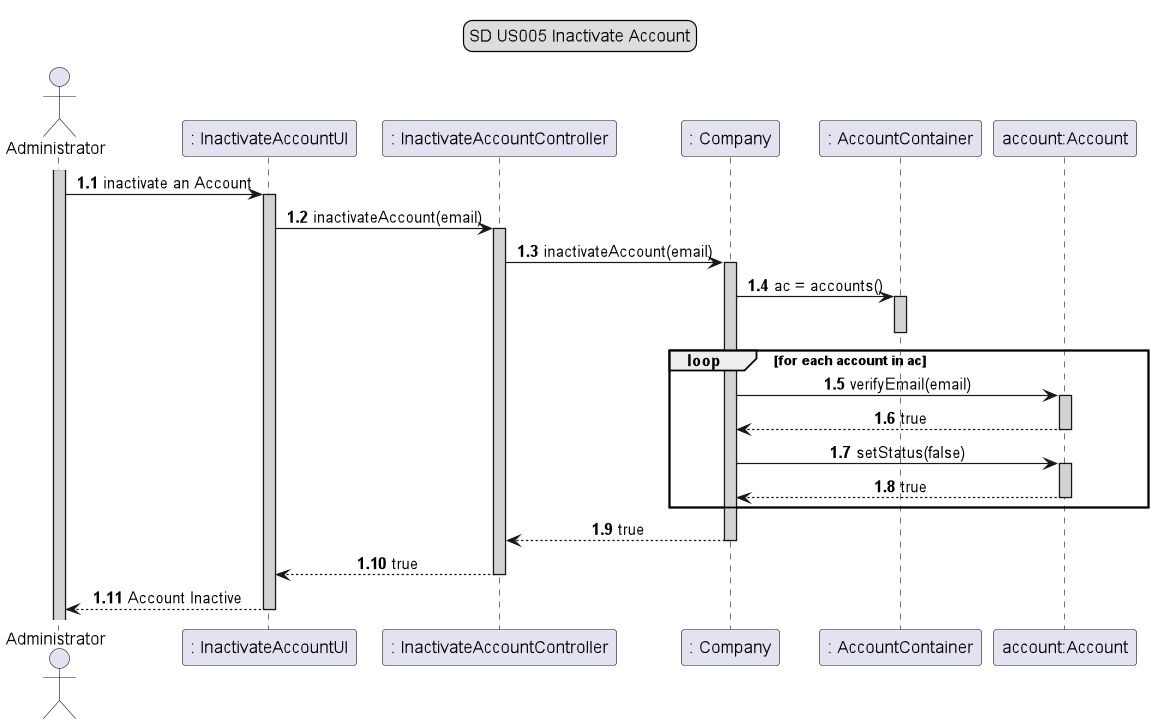

The diagram above was rendered by PlantUML. Its source (embedded in the PNG):
@startuml
'Inactive = (boolean) false
legend top
SD US005 Inactivate Account
end legend
autonumber 1.1
skinparam sequenceMessageAlign center
autoactivate on

actor Administrator
participant ": InactivateAccountUI" as A
participant ": InactivateAccountController" as B
participant ": Company" as C
participant ": AccountContainer" as D
participant "account:Account" as E

Activate Administrator #lightgrey
Administrator -> A #lightgrey: inactivate an Account
A -> B #lightgrey: inactivateAccount(email)
B -> C #lightgrey: inactivateAccount(email)
C -> D #lightgrey: ac = accounts()
deactivate
loop for each account in ac
C -> E #lightgrey: verifyEmail(email)
E--> C #lightgrey: true
C -> E #lightgrey: setStatus(false)
E --> C: true
end
C --> B: true
B --> A: true
A --> Administrator: Account Inactive




@enduml